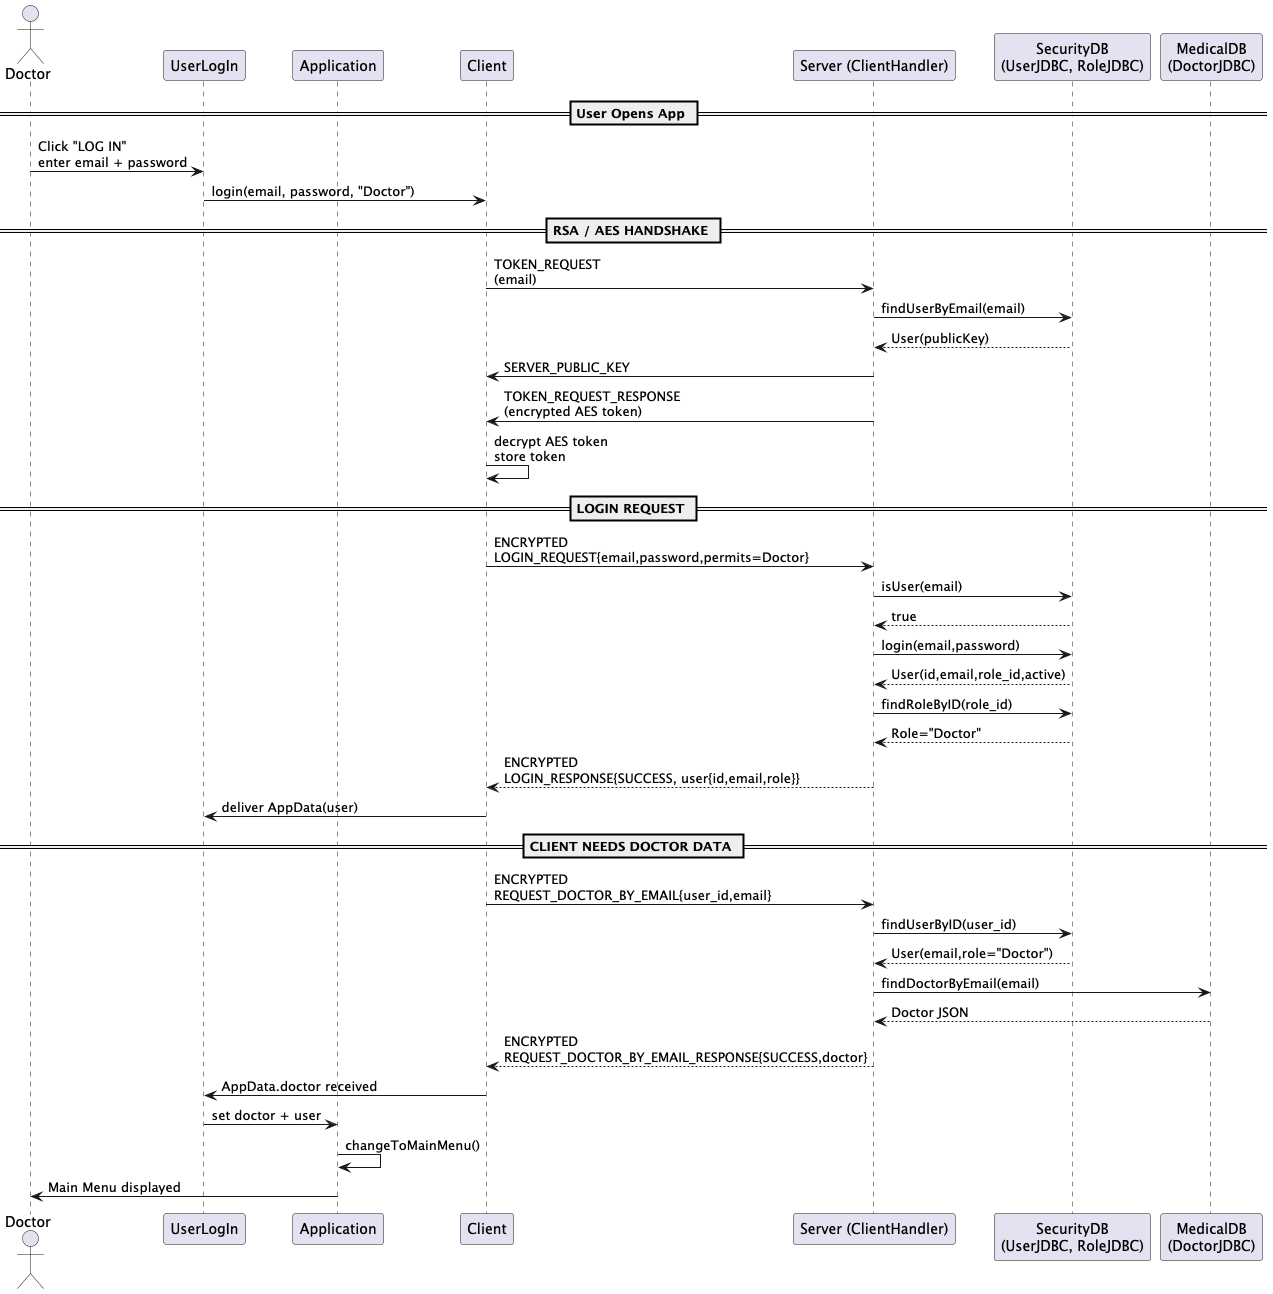

The diagram above was rendered by PlantUML. Its source (embedded in the PNG):
@startuml Doctor_Login_Success

actor Doctor

participant "UserLogIn" as UI
participant "Application" as App
participant "Client" as Client
participant "Server (ClientHandler)" as Handler
participant "SecurityDB\n(UserJDBC, RoleJDBC)" as SecDB
participant "MedicalDB\n(DoctorJDBC)" as MedDB

== User Opens App ==
Doctor -> UI: Click "LOG IN"\nenter email + password
UI -> Client: login(email, password, "Doctor")

== RSA / AES HANDSHAKE ==
Client -> Handler: TOKEN_REQUEST\n(email)
Handler -> SecDB: findUserByEmail(email)
SecDB --> Handler: User(publicKey)

Handler -> Client: SERVER_PUBLIC_KEY
Handler -> Client: TOKEN_REQUEST_RESPONSE\n(encrypted AES token)

Client -> Client: decrypt AES token\nstore token

== LOGIN REQUEST ==
Client -> Handler: ENCRYPTED\nLOGIN_REQUEST{email,password,permits=Doctor}

Handler -> SecDB: isUser(email)
SecDB --> Handler: true

Handler -> SecDB: login(email,password)
SecDB --> Handler: User(id,email,role_id,active)

Handler -> SecDB: findRoleByID(role_id)
SecDB --> Handler: Role="Doctor"

Handler --> Client: ENCRYPTED\nLOGIN_RESPONSE{SUCCESS, user{id,email,role}}

Client -> UI: deliver AppData(user)

== CLIENT NEEDS DOCTOR DATA ==
Client -> Handler: ENCRYPTED\nREQUEST_DOCTOR_BY_EMAIL{user_id,email}

Handler -> SecDB: findUserByID(user_id)
SecDB --> Handler: User(email,role="Doctor")

Handler -> MedDB: findDoctorByEmail(email)
MedDB --> Handler: Doctor JSON

Handler --> Client: ENCRYPTED\nREQUEST_DOCTOR_BY_EMAIL_RESPONSE{SUCCESS,doctor}

Client -> UI: AppData.doctor received
UI -> App: set doctor + user
App -> App: changeToMainMenu()

Doctor <- App: Main Menu displayed

@enduml